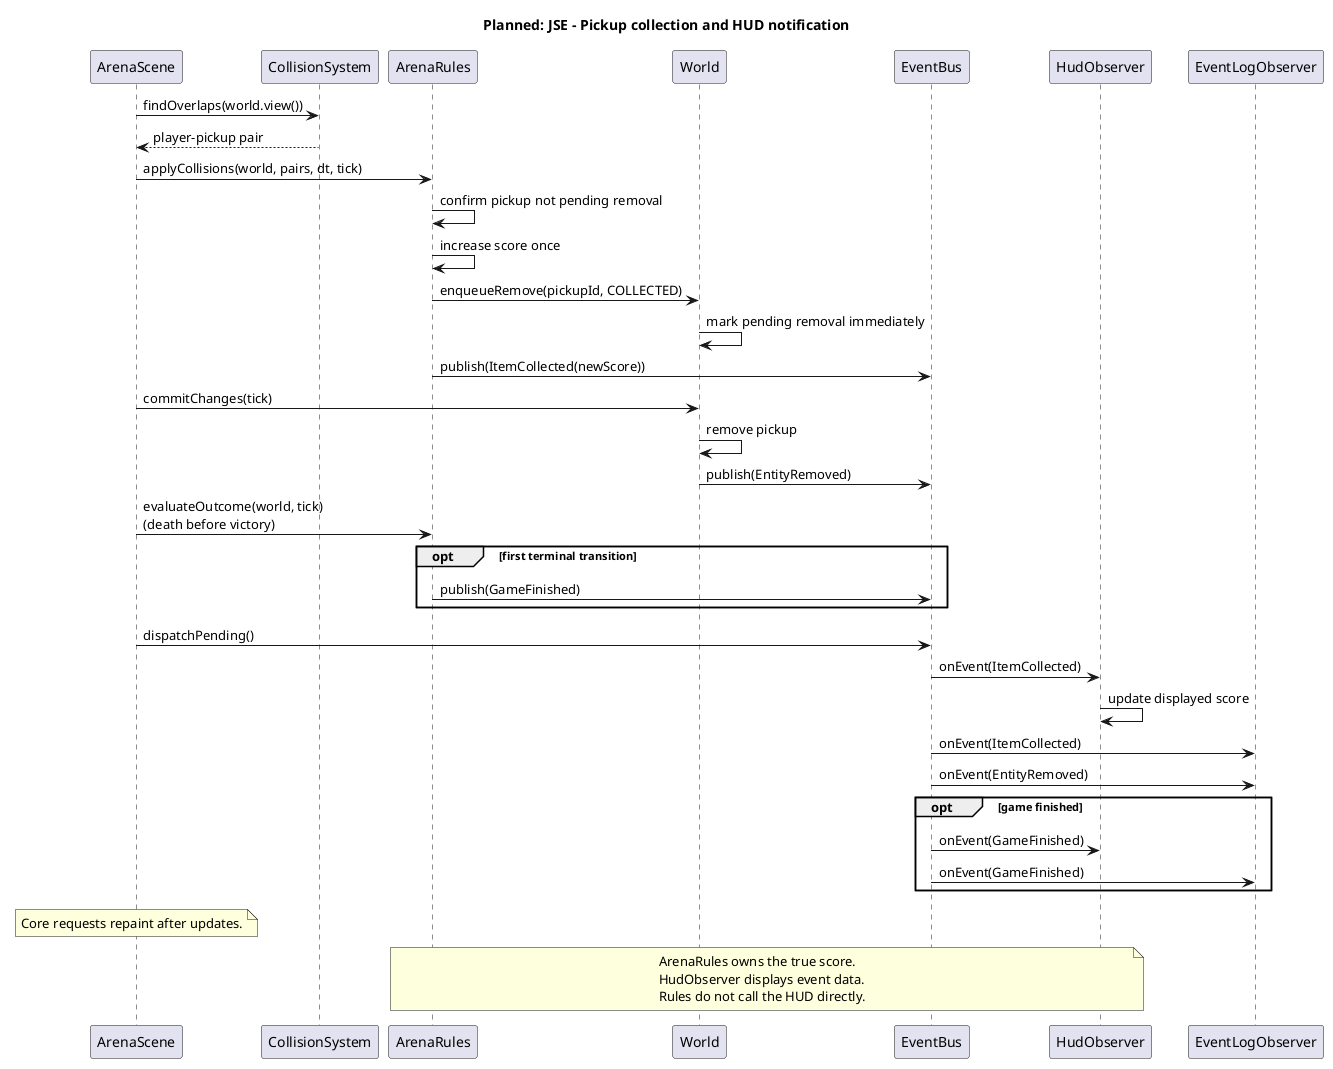

The diagram above was rendered by PlantUML. Its source (embedded in the PNG):
@startuml
title Planned: JSE - Pickup collection and HUD notification
participant ArenaScene as Scene
participant CollisionSystem as Collision
participant ArenaRules as Rules
participant World
participant EventBus as Bus
participant HudObserver as Hud
participant EventLogObserver as Log
Scene -> Collision : findOverlaps(world.view())
Collision --> Scene : player-pickup pair
Scene -> Rules : applyCollisions(world, pairs, dt, tick)
Rules -> Rules : confirm pickup not pending removal
Rules -> Rules : increase score once
Rules -> World : enqueueRemove(pickupId, COLLECTED)
World -> World : mark pending removal immediately
Rules -> Bus : publish(ItemCollected(newScore))
Scene -> World : commitChanges(tick)
World -> World : remove pickup
World -> Bus : publish(EntityRemoved)
Scene -> Rules : evaluateOutcome(world, tick)\n(death before victory)
opt first terminal transition
  Rules -> Bus : publish(GameFinished)
end
Scene -> Bus : dispatchPending()
Bus -> Hud : onEvent(ItemCollected)
Hud -> Hud : update displayed score
Bus -> Log : onEvent(ItemCollected)
Bus -> Log : onEvent(EntityRemoved)
opt game finished
  Bus -> Hud : onEvent(GameFinished)
  Bus -> Log : onEvent(GameFinished)
end
note over Scene
Core requests repaint after updates.
end note
note over Rules,Hud
ArenaRules owns the true score.
HudObserver displays event data.
Rules do not call the HUD directly.
end note
@enduml